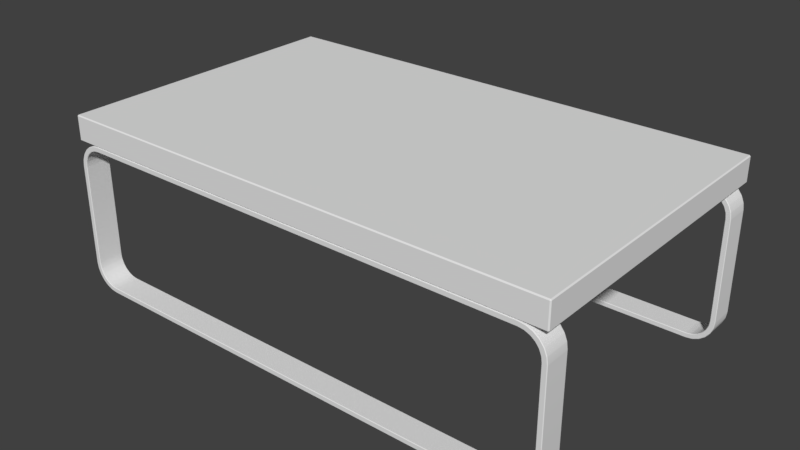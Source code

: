 # Source: coffee-table.blend  (saved by Blender 2.79.0; exported with 4.5.12 LTS)
import bpy
from mathutils import Matrix  # noqa: F401  (used for matrix-valued properties, if any)

bpy.ops.wm.read_factory_settings(use_empty=True)
scene = bpy.context.scene
scene.name = 'Scene'

# ---- collections
col_collection_1 = bpy.data.collections.new('Collection 1'); scene.collection.children.link(col_collection_1)

# ---- materials (node trees are filled in below, after node groups)
mat_material = bpy.data.materials.new('Material')
mat_material.alpha_threshold = 0.0
mat_material.use_transparent_shadow = False
mat_material.roughness = 0.5
mat_material.line_color = (0.0, 0.0, 0.0, 1.0)

# ---- node groups
ng_auto_smooth = bpy.data.node_groups.new('Auto Smooth', 'GeometryNodeTree')
_s = ng_auto_smooth.interface.new_socket(name='Geometry', in_out='OUTPUT', socket_type='NodeSocketGeometry')
_s = ng_auto_smooth.interface.new_socket(name='Geometry', in_out='INPUT', socket_type='NodeSocketGeometry')
_s = ng_auto_smooth.interface.new_socket(name='Angle', in_out='INPUT', socket_type='NodeSocketFloat')
_s.subtype = 'ANGLE'
_s.min_value = 0.0
_s.max_value = 3.142
ng_auto_smooth.is_modifier = True
_N = ng_auto_smooth.nodes; _L = ng_auto_smooth.links
n0 = _N.new('NodeGroupOutput'); n0.name = 'Group Output'; n0.location = (480, -100)
n1 = _N.new('NodeGroupInput'); n1.name = 'Group Input'; n1.location = (-420, -300)
n2 = _N.new('NodeGroupInput'); n2.name = 'Group Input.001'; n2.location = (-60, -100)
n3 = _N.new('GeometryNodeSetShadeSmooth'); n3.name = 'Set Shade Smooth'; n3.location = (120, -100)
n3.domain = 'EDGE'
n4 = _N.new('GeometryNodeSetShadeSmooth'); n4.name = 'Set Shade Smooth.001'; n4.location = (300, -100)
n5 = _N.new('GeometryNodeInputMeshEdgeAngle'); n5.name = 'Edge Angle'; n5.location = (-420, -220)
n6 = _N.new('GeometryNodeInputEdgeSmooth'); n6.name = 'Is Edge Smooth'; n6.location = (-60, -160)
n7 = _N.new('GeometryNodeInputShadeSmooth'); n7.name = 'Is Face Smooth'; n7.location = (-240, -340)
n8 = _N.new('FunctionNodeBooleanMath'); n8.name = 'Boolean Math'; n8.location = (-60, -220)
n9 = _N.new('FunctionNodeCompare'); n9.name = 'Compare'; n9.location = (-240, -180)
n9.operation = 'LESS_EQUAL'
_L.new(n5.outputs[0], n9.inputs[0])
_L.new(n4.outputs[0], n0.inputs[0])
_L.new(n1.outputs[1], n9.inputs[1])
_L.new(n9.outputs[0], n8.inputs[0])
_L.new(n7.outputs[0], n8.inputs[1])
_L.new(n2.outputs[0], n3.inputs[0])
_L.new(n6.outputs[0], n3.inputs[1])
_L.new(n3.outputs[0], n4.inputs[0])
_L.new(n8.outputs[0], n3.inputs[2])
n0.is_active_output = True

# ---- material node trees

# ---- world
world_world = bpy.data.worlds.new('World'); scene.world = world_world
world_world.color = (0.05088, 0.05088, 0.05088)
world_world.use_sun_shadow = False
world_world.sun_shadow_jitter_overblur = 0.0
world_world.cycles.sampling_method = 'MANUAL'

# ---- meshes
me_cube = bpy.data.meshes.new('Cube')
me_cube.from_pydata([(50.0, 29.8, 30.2), (49.8, 29.8, 30.0), (49.8, 30.0, 30.2), (50.0, -29.8, 30.2), (49.8, -30.0, 30.2), (49.8, -29.8, 30.0), (-49.8, -30.0, 30.2), (-50.0, -29.8, 30.2), (-49.8, -29.8, 30.0), (-49.8, 30.0, 30.2), (-49.8, 29.8, 30.0), (-50.0, 29.8, 30.2), (49.8, 30.0, 34.8), (49.8, 29.8, 35.0), (50.0, 29.8, 34.8), (49.8, -30.0, 34.8), (50.0, -29.8, 34.8), (49.8, -29.8, 35.0), (-50.0, -29.8, 34.8), (-49.8, -30.0, 34.8), (-49.8, -29.8, 35.0), (-50.0, 29.8, 34.8), (-49.8, 29.8, 35.0), (-49.8, 30.0, 34.8), (45.26, -30.0, 0.1131), (45.06, -30.0, 0.1), (45.07, -29.9, 0.0), (45.27, -29.9, 0.01305), (50.06, -30.0, 4.907), (50.16, -29.9, 4.901), (50.17, -29.9, 5.1), (50.07, -30.0, 5.107), (46.34, -30.0, 0.2546), (46.37, -29.9, 0.1573), (46.56, -29.9, 0.2086), (46.53, -30.0, 0.3064), (47.53, -30.0, 0.7186), (47.58, -29.9, 0.6316), (47.75, -29.9, 0.7308), (47.7, -30.0, 0.8186), (48.55, -30.0, 1.474), (48.63, -29.9, 1.404), (48.77, -29.9, 1.544), (48.7, -30.0, 1.616), (49.35, -30.0, 2.47), (49.44, -29.9, 2.421), (49.54, -29.9, 2.592), (49.45, -30.0, 2.644), (49.86, -30.0, 3.639), (49.96, -29.9, 3.614), (50.01, -29.9, 3.805), (49.92, -30.0, 3.832), (50.06, -30.0, 25.09), (50.07, -30.0, 24.89), (50.17, -29.9, 24.9), (50.16, -29.9, 25.1), (45.26, -30.0, 29.89), (45.27, -29.9, 29.99), (45.07, -29.9, 30.0), (45.06, -30.0, 29.9), (49.92, -30.0, 26.17), (50.01, -29.9, 26.19), (49.96, -29.9, 26.39), (49.86, -30.0, 26.36), (49.45, -30.0, 27.36), (49.54, -29.9, 27.41), (49.44, -29.9, 27.58), (49.35, -30.0, 27.53), (48.7, -30.0, 28.38), (48.77, -29.9, 28.46), (48.63, -29.9, 28.6), (48.55, -30.0, 28.53), (47.7, -30.0, 29.18), (47.75, -29.9, 29.27), (47.58, -29.9, 29.37), (47.53, -30.0, 29.28), (46.53, -30.0, 29.69), (46.56, -29.9, 29.79), (46.37, -29.9, 29.84), (46.34, -30.0, 29.75), (45.26, -25.0, 0.1131), (45.27, -25.1, 0.01305), (45.07, -25.1, 0.0), (45.06, -25.0, 0.1), (50.06, -25.0, 4.907), (50.07, -25.0, 5.107), (50.17, -25.1, 5.1), (50.16, -25.1, 4.901), (46.53, -25.0, 0.3064), (46.56, -25.1, 0.2086), (46.37, -25.1, 0.1573), (46.34, -25.0, 0.2546), (47.53, -25.0, 0.7186), (47.7, -25.0, 0.8186), (47.75, -25.1, 0.7307), (47.58, -25.1, 0.6316), (48.55, -25.0, 1.474), (48.7, -25.0, 1.616), (48.77, -25.1, 1.544), (48.63, -25.1, 1.404), (49.35, -25.0, 2.47), (49.45, -25.0, 2.644), (49.54, -25.1, 2.592), (49.44, -25.1, 2.421), (49.86, -25.0, 3.639), (49.92, -25.0, 3.832), (50.01, -25.1, 3.805), (49.96, -25.1, 3.614), (50.06, -25.0, 25.09), (50.16, -25.1, 25.1), (50.17, -25.1, 24.9), (50.07, -25.0, 24.89), (45.26, -25.0, 29.89), (45.06, -25.0, 29.9), (45.07, -25.1, 30.0), (45.27, -25.1, 29.99), (49.92, -25.0, 26.17), (49.86, -25.0, 26.36), (49.96, -25.1, 26.39), (50.01, -25.1, 26.19), (49.45, -25.0, 27.36), (49.35, -25.0, 27.53), (49.44, -25.1, 27.58), (49.54, -25.1, 27.41), (48.7, -25.0, 28.38), (48.55, -25.0, 28.53), (48.63, -25.1, 28.6), (48.77, -25.1, 28.46), (47.7, -25.0, 29.18), (47.53, -25.0, 29.28), (47.58, -25.1, 29.37), (47.75, -25.1, 29.27), (46.53, -25.0, 29.69), (46.34, -25.0, 29.75), (46.37, -25.1, 29.84), (46.56, -25.1, 29.79), (45.21, -30.0, 0.9131), (45.2, -29.9, 1.013), (45.0, -29.9, 1.0), (45.01, -30.0, 0.9), (46.13, -30.0, 1.034), (46.32, -30.0, 1.086), (46.3, -29.9, 1.183), (46.1, -29.9, 1.132), (46.3, -25.1, 1.183), (46.32, -25.0, 1.086), (46.13, -25.0, 1.034), (46.1, -25.1, 1.132), (45.21, -25.0, 0.9131), (45.01, -25.0, 0.9), (45.0, -25.1, 1.0), (45.2, -25.1, 1.013), (48.65, -30.0, 27.13), (48.57, -29.9, 27.08), (48.67, -29.9, 26.9), (48.75, -30.0, 26.95), (48.13, -30.0, 27.81), (47.98, -30.0, 27.96), (47.91, -29.9, 27.88), (48.05, -29.9, 27.74), (47.91, -25.1, 27.88), (47.98, -25.0, 27.96), (48.13, -25.0, 27.81), (48.05, -25.1, 27.74), (48.65, -25.0, 27.13), (48.75, -25.0, 26.95), (48.67, -25.1, 26.9), (48.57, -25.1, 27.08), (47.12, -30.0, 1.417), (47.3, -30.0, 1.517), (47.25, -29.9, 1.604), (47.07, -29.9, 1.505), (47.25, -25.1, 1.604), (47.3, -25.0, 1.517), (47.12, -25.0, 1.417), (47.07, -25.1, 1.505), (47.3, -30.0, 28.48), (47.12, -30.0, 28.58), (47.07, -29.9, 28.49), (47.25, -29.9, 28.4), (47.07, -25.1, 28.49), (47.12, -25.0, 28.58), (47.3, -25.0, 28.48), (47.25, -25.1, 28.4), (47.98, -30.0, 2.045), (48.13, -30.0, 2.186), (48.05, -29.9, 2.257), (47.91, -29.9, 2.117), (48.05, -25.1, 2.257), (48.13, -25.0, 2.186), (47.98, -25.0, 2.045), (47.91, -25.1, 2.117), (46.32, -30.0, 28.91), (46.13, -30.0, 28.97), (46.1, -29.9, 28.87), (46.3, -29.9, 28.82), (46.1, -25.1, 28.87), (46.13, -25.0, 28.97), (46.32, -25.0, 28.91), (46.3, -25.1, 28.82), (48.65, -30.0, 2.874), (48.75, -30.0, 3.047), (48.67, -29.9, 3.097), (48.57, -29.9, 2.925), (48.67, -25.1, 3.097), (48.75, -25.0, 3.047), (48.65, -25.0, 2.874), (48.57, -25.1, 2.925), (45.21, -30.0, 29.09), (45.01, -30.0, 29.1), (45.0, -29.9, 29.0), (45.2, -29.9, 28.99), (45.0, -25.1, 29.0), (45.01, -25.0, 29.1), (45.21, -25.0, 29.09), (45.2, -25.1, 28.99), (49.08, -30.0, 3.848), (49.14, -30.0, 4.041), (49.04, -29.9, 4.066), (48.99, -29.9, 3.875), (49.04, -25.1, 4.066), (49.14, -25.0, 4.041), (49.08, -25.0, 3.848), (48.99, -25.1, 3.875), (49.26, -30.0, 4.96), (49.27, -30.0, 5.159), (49.17, -29.9, 5.166), (49.16, -29.9, 4.966), (49.17, -25.1, 5.166), (49.27, -25.0, 5.159), (49.26, -25.0, 4.96), (49.16, -25.1, 4.966), (49.27, -30.0, 24.84), (49.26, -30.0, 25.04), (49.16, -29.9, 25.03), (49.17, -29.9, 24.83), (49.16, -25.1, 25.03), (49.26, -25.0, 25.04), (49.27, -25.0, 24.84), (49.17, -25.1, 24.83), (49.14, -30.0, 25.96), (49.08, -30.0, 26.15), (48.99, -29.9, 26.13), (49.04, -29.9, 25.93), (48.99, -25.1, 26.13), (49.08, -25.0, 26.15), (49.14, -25.0, 25.96), (49.04, -25.1, 25.93), (-45.26, -30.0, 0.1131), (-45.27, -29.9, 0.01305), (-45.07, -29.9, 0.0), (-45.06, -30.0, 0.1), (-50.06, -30.0, 4.907), (-50.07, -30.0, 5.107), (-50.17, -29.9, 5.1), (-50.16, -29.9, 4.901), (-46.34, -30.0, 0.2546), (-46.53, -30.0, 0.3064), (-46.56, -29.9, 0.2086), (-46.37, -29.9, 0.1573), (-47.53, -30.0, 0.7186), (-47.7, -30.0, 0.8186), (-47.75, -29.9, 0.7307), (-47.58, -29.9, 0.6316), (-48.55, -30.0, 1.474), (-48.7, -30.0, 1.616), (-48.77, -29.9, 1.544), (-48.63, -29.9, 1.404), (-49.35, -30.0, 2.47), (-49.45, -30.0, 2.644), (-49.54, -29.9, 2.592), (-49.44, -29.9, 2.421), (-49.86, -30.0, 3.639), (-49.92, -30.0, 3.832), (-50.01, -29.9, 3.805), (-49.96, -29.9, 3.614), (-50.06, -30.0, 25.09), (-50.16, -29.9, 25.1), (-50.17, -29.9, 24.9), (-50.07, -30.0, 24.89), (-45.26, -30.0, 29.89), (-45.06, -30.0, 29.9), (-45.07, -29.9, 30.0), (-45.27, -29.9, 29.99), (-49.92, -30.0, 26.17), (-49.86, -30.0, 26.36), (-49.96, -29.9, 26.39), (-50.01, -29.9, 26.19), (-49.45, -30.0, 27.36), (-49.35, -30.0, 27.53), (-49.44, -29.9, 27.58), (-49.54, -29.9, 27.41), (-48.7, -30.0, 28.38), (-48.55, -30.0, 28.53), (-48.63, -29.9, 28.6), (-48.77, -29.9, 28.46), (-47.7, -30.0, 29.18), (-47.53, -30.0, 29.28), (-47.58, -29.9, 29.37), (-47.75, -29.9, 29.27), (-46.53, -30.0, 29.69), (-46.34, -30.0, 29.75), (-46.37, -29.9, 29.84), (-46.56, -29.9, 29.79), (-45.26, -25.0, 0.1131), (-45.06, -25.0, 0.1), (-45.07, -25.1, 0.0), (-45.27, -25.1, 0.01305), (-50.06, -25.0, 4.907), (-50.16, -25.1, 4.901), (-50.17, -25.1, 5.1), (-50.07, -25.0, 5.107), (-46.53, -25.0, 0.3064), (-46.34, -25.0, 0.2546), (-46.37, -25.1, 0.1573), (-46.56, -25.1, 0.2086), (-47.53, -25.0, 0.7186), (-47.58, -25.1, 0.6316), (-47.75, -25.1, 0.7308), (-47.7, -25.0, 0.8186), (-48.55, -25.0, 1.474), (-48.63, -25.1, 1.404), (-48.77, -25.1, 1.544), (-48.7, -25.0, 1.616), (-49.35, -25.0, 2.47), (-49.44, -25.1, 2.421), (-49.54, -25.1, 2.592), (-49.45, -25.0, 2.644), (-49.86, -25.0, 3.639), (-49.96, -25.1, 3.614), (-50.01, -25.1, 3.805), (-49.92, -25.0, 3.832), (-50.06, -25.0, 25.09), (-50.07, -25.0, 24.89), (-50.17, -25.1, 24.9), (-50.16, -25.1, 25.1), (-45.26, -25.0, 29.89), (-45.27, -25.1, 29.99), (-45.07, -25.1, 30.0), (-45.06, -25.0, 29.9), (-49.92, -25.0, 26.17), (-50.01, -25.1, 26.19), (-49.96, -25.1, 26.39), (-49.86, -25.0, 26.36), (-49.45, -25.0, 27.36), (-49.54, -25.1, 27.41), (-49.44, -25.1, 27.58), (-49.35, -25.0, 27.53), (-48.7, -25.0, 28.38), (-48.77, -25.1, 28.46), (-48.63, -25.1, 28.6), (-48.55, -25.0, 28.53), (-47.7, -25.0, 29.18), (-47.75, -25.1, 29.27), (-47.58, -25.1, 29.37), (-47.53, -25.0, 29.28), (-46.53, -25.0, 29.69), (-46.56, -25.1, 29.79), (-46.37, -25.1, 29.84), (-46.34, -25.0, 29.75), (-45.21, -30.0, 0.9131), (-45.01, -30.0, 0.9), (-45.0, -29.9, 1.0), (-45.2, -29.9, 1.013), (-46.13, -30.0, 1.034), (-46.1, -29.9, 1.132), (-46.3, -29.9, 1.183), (-46.32, -30.0, 1.086), (-46.3, -25.1, 1.183), (-46.1, -25.1, 1.132), (-46.13, -25.0, 1.034), (-46.32, -25.0, 1.086), (-45.21, -25.0, 0.9131), (-45.2, -25.1, 1.013), (-45.0, -25.1, 1.0), (-45.01, -25.0, 0.9), (-48.65, -30.0, 27.13), (-48.75, -30.0, 26.95), (-48.67, -29.9, 26.9), (-48.57, -29.9, 27.08), (-48.13, -30.0, 27.81), (-48.05, -29.9, 27.74), (-47.91, -29.9, 27.88), (-47.98, -30.0, 27.96), (-47.91, -25.1, 27.88), (-48.05, -25.1, 27.74), (-48.13, -25.0, 27.81), (-47.98, -25.0, 27.96), (-48.65, -25.0, 27.13), (-48.57, -25.1, 27.08), (-48.67, -25.1, 26.9), (-48.75, -25.0, 26.95), (-47.12, -30.0, 1.417), (-47.07, -29.9, 1.505), (-47.25, -29.9, 1.604), (-47.3, -30.0, 1.517), (-47.25, -25.1, 1.604), (-47.07, -25.1, 1.505), (-47.12, -25.0, 1.417), (-47.3, -25.0, 1.517), (-47.3, -30.0, 28.48), (-47.25, -29.9, 28.4), (-47.07, -29.9, 28.49), (-47.12, -30.0, 28.58), (-47.07, -25.1, 28.49), (-47.25, -25.1, 28.4), (-47.3, -25.0, 28.48), (-47.12, -25.0, 28.58), (-47.98, -30.0, 2.045), (-47.91, -29.9, 2.117), (-48.05, -29.9, 2.257), (-48.13, -30.0, 2.186), (-48.05, -25.1, 2.257), (-47.91, -25.1, 2.117), (-47.98, -25.0, 2.045), (-48.13, -25.0, 2.186), (-46.32, -30.0, 28.91), (-46.3, -29.9, 28.82), (-46.1, -29.9, 28.87), (-46.13, -30.0, 28.97), (-46.1, -25.1, 28.87), (-46.3, -25.1, 28.82), (-46.32, -25.0, 28.91), (-46.13, -25.0, 28.97), (-48.65, -30.0, 2.874), (-48.57, -29.9, 2.925), (-48.67, -29.9, 3.097), (-48.75, -30.0, 3.047), (-48.67, -25.1, 3.097), (-48.57, -25.1, 2.925), (-48.65, -25.0, 2.874), (-48.75, -25.0, 3.047), (-45.21, -30.0, 29.09), (-45.2, -29.9, 28.99), (-45.0, -29.9, 29.0), (-45.01, -30.0, 29.1), (-45.0, -25.1, 29.0), (-45.2, -25.1, 28.99), (-45.21, -25.0, 29.09), (-45.01, -25.0, 29.1), (-49.08, -30.0, 3.848), (-48.99, -29.9, 3.875), (-49.04, -29.9, 4.066), (-49.14, -30.0, 4.041), (-49.04, -25.1, 4.066), (-48.99, -25.1, 3.875), (-49.08, -25.0, 3.848), (-49.14, -25.0, 4.041), (-49.26, -30.0, 4.96), (-49.16, -29.9, 4.966), (-49.17, -29.9, 5.166), (-49.27, -30.0, 5.159), (-49.17, -25.1, 5.166), (-49.16, -25.1, 4.966), (-49.26, -25.0, 4.96), (-49.27, -25.0, 5.159), (-49.27, -30.0, 24.84), (-49.17, -29.9, 24.83), (-49.16, -29.9, 25.03), (-49.26, -30.0, 25.04), (-49.16, -25.1, 25.03), (-49.17, -25.1, 24.83), (-49.27, -25.0, 24.84), (-49.26, -25.0, 25.04), (-49.14, -30.0, 25.96), (-49.04, -29.9, 25.93), (-48.99, -29.9, 26.13), (-49.08, -30.0, 26.15), (-48.99, -25.1, 26.13), (-49.04, -25.1, 25.93), (-49.14, -25.0, 25.96), (-49.08, -25.0, 26.15), (0.09999, -30.0, 0.1), (-0.1, -30.0, 0.1), (-0.1, -29.9, 0.0), (0.09999, -29.9, 0.0), (0.09999, -30.0, 29.9), (0.09999, -29.9, 30.0), (-0.1, -29.9, 30.0), (-0.1, -30.0, 29.9), (0.09999, -25.1, 0.0), (-0.1, -25.1, 0.0), (-0.1, -25.0, 0.1), (0.09999, -25.0, 0.1), (0.09999, -25.1, 30.0), (0.09999, -25.0, 29.9), (-0.1, -25.0, 29.9), (-0.1, -25.1, 30.0), (0.09999, -25.0, 0.9), (-0.1, -25.0, 0.9), (-0.1, -25.1, 1.0), (0.09999, -25.1, 1.0), (0.09999, -30.0, 0.9), (0.09999, -29.9, 1.0), (-0.1, -29.9, 1.0), (-0.1, -30.0, 0.9), (0.09999, -30.0, 29.1), (-0.1, -30.0, 29.1), (-0.1, -29.9, 29.0), (0.09999, -29.9, 29.0), (0.09999, -25.0, 29.1), (0.09999, -25.1, 29.0), (-0.1, -25.1, 29.0), (-0.1, -25.0, 29.1), (45.26, 30.0, 0.1131), (45.27, 29.9, 0.01306), (45.07, 29.9, 1.144e-05), (45.06, 30.0, 0.1), (50.06, 30.0, 4.907), (50.07, 30.0, 5.107), (50.17, 29.9, 5.1), (50.16, 29.9, 4.901), (46.34, 30.0, 0.2546), (46.53, 30.0, 0.3064), (46.56, 29.9, 0.2086), (46.37, 29.9, 0.1573), (47.53, 30.0, 0.7186), (47.7, 30.0, 0.8186), (47.75, 29.9, 0.7308), (47.58, 29.9, 0.6316), (48.55, 30.0, 1.474), (48.7, 30.0, 1.616), (48.77, 29.9, 1.544), (48.63, 29.9, 1.404), (49.35, 30.0, 2.47), (49.45, 30.0, 2.644), (49.54, 29.9, 2.592), (49.44, 29.9, 2.421), (49.86, 30.0, 3.639), (49.92, 30.0, 3.832), (50.01, 29.9, 3.805), (49.96, 29.9, 3.614), (50.06, 30.0, 25.09), (50.16, 29.9, 25.1), (50.17, 29.9, 24.9), (50.07, 30.0, 24.89), (45.26, 30.0, 29.89), (45.06, 30.0, 29.9), (45.07, 29.9, 30.0), (45.27, 29.9, 29.99), (49.92, 30.0, 26.17), (49.86, 30.0, 26.36), (49.96, 29.9, 26.39), (50.01, 29.9, 26.19), (49.45, 30.0, 27.36), (49.35, 30.0, 27.53), (49.44, 29.9, 27.58), (49.54, 29.9, 27.41), (48.7, 30.0, 28.38), (48.55, 30.0, 28.53), (48.63, 29.9, 28.6), (48.77, 29.9, 28.46), (47.7, 30.0, 29.18), (47.53, 30.0, 29.28), (47.58, 29.9, 29.37), (47.75, 29.9, 29.27), (46.53, 30.0, 29.69), (46.34, 30.0, 29.75), (46.37, 29.9, 29.84), (46.56, 29.9, 29.79), (45.26, 25.0, 0.1131), (45.06, 25.0, 0.1), (45.07, 25.1, 7.629e-06), (45.27, 25.1, 0.01306), (50.06, 25.0, 4.907), (50.16, 25.1, 4.901), (50.17, 25.1, 5.1), (50.07, 25.0, 5.107), (46.53, 25.0, 0.3064), (46.34, 25.0, 0.2546), (46.37, 25.1, 0.1573), (46.56, 25.1, 0.2086), (47.53, 25.0, 0.7186), (47.58, 25.1, 0.6316), (47.75, 25.1, 0.7308), (47.7, 25.0, 0.8186), (48.55, 25.0, 1.474), (48.63, 25.1, 1.404), (48.77, 25.1, 1.544), (48.7, 25.0, 1.616), (49.35, 25.0, 2.47), (49.44, 25.1, 2.421), (49.54, 25.1, 2.592), (49.45, 25.0, 2.644), (49.86, 25.0, 3.639), (49.96, 25.1, 3.614), (50.01, 25.1, 3.805), (49.92, 25.0, 3.832), (50.06, 25.0, 25.09), (50.07, 25.0, 24.89), (50.17, 25.1, 24.9), (50.16, 25.1, 25.1), (45.26, 25.0, 29.89), (45.27, 25.1, 29.99), (45.07, 25.1, 30.0), (45.06, 25.0, 29.9), (49.92, 25.0, 26.17), (50.01, 25.1, 26.19), (49.96, 25.1, 26.39), (49.86, 25.0, 26.36), (49.45, 25.0, 27.36), (49.54, 25.1, 27.41), (49.44, 25.1, 27.58), (49.35, 25.0, 27.53), (48.7, 25.0, 28.38), (48.77, 25.1, 28.46), (48.63, 25.1, 28.6), (48.55, 25.0, 28.53), (47.7, 25.0, 29.18), (47.75, 25.1, 29.27), (47.58, 25.1, 29.37), (47.53, 25.0, 29.28), (46.53, 25.0, 29.69), (46.56, 25.1, 29.79), (46.37, 25.1, 29.84), (46.34, 25.0, 29.75), (45.21, 30.0, 0.9131), (45.01, 30.0, 0.9), (45.0, 29.9, 1.0), (45.2, 29.9, 1.013), (46.13, 30.0, 1.034), (46.1, 29.9, 1.132), (46.3, 29.9, 1.183), (46.32, 30.0, 1.086), (46.3, 25.1, 1.183), (46.1, 25.1, 1.132), (46.13, 25.0, 1.034), (46.32, 25.0, 1.086), (45.21, 25.0, 0.9131), (45.2, 25.1, 1.013), (45.0, 25.1, 1.0), (45.01, 25.0, 0.9), (48.65, 30.0, 27.13), (48.75, 30.0, 26.95), (48.67, 29.9, 26.9), (48.57, 29.9, 27.08), (48.13, 30.0, 27.81), (48.05, 29.9, 27.74), (47.91, 29.9, 27.88), (47.98, 30.0, 27.96), (47.91, 25.1, 27.88), (48.05, 25.1, 27.74), (48.13, 25.0, 27.81), (47.98, 25.0, 27.96), (48.65, 25.0, 27.13), (48.57, 25.1, 27.08), (48.67, 25.1, 26.9), (48.75, 25.0, 26.95), (47.12, 30.0, 1.417), (47.07, 29.9, 1.505), (47.25, 29.9, 1.604), (47.3, 30.0, 1.517), (47.25, 25.1, 1.604), (47.07, 25.1, 1.505), (47.12, 25.0, 1.417), (47.3, 25.0, 1.517), (47.3, 30.0, 28.48), (47.25, 29.9, 28.4), (47.07, 29.9, 28.49), (47.12, 30.0, 28.58), (47.07, 25.1, 28.49), (47.25, 25.1, 28.4), (47.3, 25.0, 28.48), (47.12, 25.0, 28.58), (47.98, 30.0, 2.045), (47.91, 29.9, 2.117), (48.05, 29.9, 2.257), (48.13, 30.0, 2.186), (48.05, 25.1, 2.257), (47.91, 25.1, 2.117), (47.98, 25.0, 2.045), (48.13, 25.0, 2.186), (46.32, 30.0, 28.91), (46.3, 29.9, 28.82), (46.1, 29.9, 28.87), (46.13, 30.0, 28.97), (46.1, 25.1, 28.87), (46.3, 25.1, 28.82), (46.32, 25.0, 28.91), (46.13, 25.0, 28.97), (48.65, 30.0, 2.874), (48.57, 29.9, 2.925), (48.67, 29.9, 3.097), (48.75, 30.0, 3.047), (48.67, 25.1, 3.097), (48.57, 25.1, 2.925), (48.65, 25.0, 2.874), (48.75, 25.0, 3.047), (45.21, 30.0, 29.09), (45.2, 29.9, 28.99), (45.0, 29.9, 29.0), (45.01, 30.0, 29.1), (45.0, 25.1, 29.0), (45.2, 25.1, 28.99), (45.21, 25.0, 29.09), (45.01, 25.0, 29.1), (49.08, 30.0, 3.848), (48.99, 29.9, 3.875), (49.04, 29.9, 4.066), (49.14, 30.0, 4.041), (49.04, 25.1, 4.066), (48.99, 25.1, 3.875), (49.08, 25.0, 3.848), (49.14, 25.0, 4.041), (49.26, 30.0, 4.96), (49.16, 29.9, 4.966), (49.17, 29.9, 5.166), (49.27, 30.0, 5.159), (49.17, 25.1, 5.166), (49.16, 25.1, 4.966), (49.26, 25.0, 4.96), (49.27, 25.0, 5.159), (49.27, 30.0, 24.84), (49.17, 29.9, 24.83), (49.16, 29.9, 25.03), (49.26, 30.0, 25.04), (49.16, 25.1, 25.03), (49.17, 25.1, 24.83), (49.27, 25.0, 24.84), (49.26, 25.0, 25.04), (49.14, 30.0, 25.96), (49.04, 29.9, 25.93), (48.99, 29.9, 26.13), (49.08, 30.0, 26.15), (48.99, 25.1, 26.13), (49.04, 25.1, 25.93), (49.14, 25.0, 25.96), (49.08, 25.0, 26.15), (-45.26, 30.0, 0.1131), (-45.06, 30.0, 0.1), (-45.07, 29.9, 1.144e-05), (-45.27, 29.9, 0.01306), (-50.06, 30.0, 4.907), (-50.16, 29.9, 4.901), (-50.17, 29.9, 5.1), (-50.07, 30.0, 5.107), (-46.34, 30.0, 0.2546), (-46.37, 29.9, 0.1573), (-46.56, 29.9, 0.2086), (-46.53, 30.0, 0.3064), (-47.53, 30.0, 0.7186), (-47.58, 29.9, 0.6316), (-47.75, 29.9, 0.7308), (-47.7, 30.0, 0.8186), (-48.55, 30.0, 1.474), (-48.63, 29.9, 1.404), (-48.77, 29.9, 1.544), (-48.7, 30.0, 1.616), (-49.35, 30.0, 2.47), (-49.44, 29.9, 2.421), (-49.54, 29.9, 2.592), (-49.45, 30.0, 2.644), (-49.86, 30.0, 3.639), (-49.96, 29.9, 3.614), (-50.01, 29.9, 3.805), (-49.92, 30.0, 3.832), (-50.06, 30.0, 25.09), (-50.07, 30.0, 24.89), (-50.17, 29.9, 24.9), (-50.16, 29.9, 25.1), (-45.26, 30.0, 29.89), (-45.27, 29.9, 29.99), (-45.07, 29.9, 30.0), (-45.06, 30.0, 29.9), (-49.92, 30.0, 26.17), (-50.01, 29.9, 26.19), (-49.96, 29.9, 26.39), (-49.86, 30.0, 26.36), (-49.45, 30.0, 27.36), (-49.54, 29.9, 27.41), (-49.44, 29.9, 27.58), (-49.35, 30.0, 27.53), (-48.7, 30.0, 28.38), (-48.77, 29.9, 28.46), (-48.63, 29.9, 28.6), (-48.55, 30.0, 28.53), (-47.7, 30.0, 29.18), (-47.75, 29.9, 29.27), (-47.58, 29.9, 29.37), (-47.53, 30.0, 29.28), (-46.53, 30.0, 29.69), (-46.56, 29.9, 29.79), (-46.37, 29.9, 29.84), (-46.34, 30.0, 29.75), (-45.26, 25.0, 0.1131), (-45.27, 25.1, 0.01306), (-45.07, 25.1, 7.629e-06), (-45.06, 25.0, 0.1), (-50.06, 25.0, 4.907), (-50.07, 25.0, 5.107), (-50.17, 25.1, 5.1), (-50.16, 25.1, 4.901), (-46.53, 25.0, 0.3064), (-46.56, 25.1, 0.2086), (-46.37, 25.1, 0.1573), (-46.34, 25.0, 0.2546), (-47.53, 25.0, 0.7186), (-47.7, 25.0, 0.8186), (-47.75, 25.1, 0.7308), (-47.58, 25.1, 0.6316), (-48.55, 25.0, 1.474), (-48.7, 25.0, 1.616), (-48.77, 25.1, 1.544), (-48.63, 25.1, 1.404), (-49.35, 25.0, 2.47), (-49.45, 25.0, 2.644), (-49.54, 25.1, 2.592), (-49.44, 25.1, 2.421), (-49.86, 25.0, 3.639), (-49.92, 25.0, 3.832), (-50.01, 25.1, 3.805), (-49.96, 25.1, 3.614), (-50.06, 25.0, 25.09), (-50.16, 25.1, 25.1), (-50.17, 25.1, 24.9), (-50.07, 25.0, 24.89), (-45.26, 25.0, 29.89), (-45.06, 25.0, 29.9), (-45.07, 25.1, 30.0), (-45.27, 25.1, 29.99), (-49.92, 25.0, 26.17), (-49.86, 25.0, 26.36), (-49.96, 25.1, 26.39), (-50.01, 25.1, 26.19), (-49.45, 25.0, 27.36), (-49.35, 25.0, 27.53), (-49.44, 25.1, 27.58), (-49.54, 25.1, 27.41), (-48.7, 25.0, 28.38), (-48.55, 25.0, 28.53), (-48.63, 25.1, 28.6), (-48.77, 25.1, 28.46), (-47.7, 25.0, 29.18), (-47.53, 25.0, 29.28), (-47.58, 25.1, 29.37), (-47.75, 25.1, 29.27), (-46.53, 25.0, 29.69), (-46.34, 25.0, 29.75), (-46.37, 25.1, 29.84), (-46.56, 25.1, 29.79), (-45.21, 30.0, 0.9131), (-45.2, 29.9, 1.013), (-45.0, 29.9, 1.0), (-45.01, 30.0, 0.9), (-46.13, 30.0, 1.034), (-46.32, 30.0, 1.086), (-46.3, 29.9, 1.183), (-46.1, 29.9, 1.132), (-46.3, 25.1, 1.183), (-46.32, 25.0, 1.086), (-46.13, 25.0, 1.034), (-46.1, 25.1, 1.132), (-45.21, 25.0, 0.9131), (-45.01, 25.0, 0.9), (-45.0, 25.1, 1.0), (-45.2, 25.1, 1.013), (-48.65, 30.0, 27.13), (-48.57, 29.9, 27.08), (-48.67, 29.9, 26.9), (-48.75, 30.0, 26.95), (-48.13, 30.0, 27.81), (-47.98, 30.0, 27.96), (-47.91, 29.9, 27.88), (-48.05, 29.9, 27.74), (-47.91, 25.1, 27.88), (-47.98, 25.0, 27.96), (-48.13, 25.0, 27.81), (-48.05, 25.1, 27.74), (-48.65, 25.0, 27.13), (-48.75, 25.0, 26.95), (-48.67, 25.1, 26.9), (-48.57, 25.1, 27.08), (-47.12, 30.0, 1.417), (-47.3, 30.0, 1.517), (-47.25, 29.9, 1.604), (-47.07, 29.9, 1.505), (-47.25, 25.1, 1.604), (-47.3, 25.0, 1.517), (-47.12, 25.0, 1.417), (-47.07, 25.1, 1.505), (-47.3, 30.0, 28.48), (-47.12, 30.0, 28.58), (-47.07, 29.9, 28.49), (-47.25, 29.9, 28.4), (-47.07, 25.1, 28.49), (-47.12, 25.0, 28.58), (-47.3, 25.0, 28.48), (-47.25, 25.1, 28.4), (-47.98, 30.0, 2.045), (-48.13, 30.0, 2.186), (-48.05, 29.9, 2.257), (-47.91, 29.9, 2.117), (-48.05, 25.1, 2.257), (-48.13, 25.0, 2.186), (-47.98, 25.0, 2.045), (-47.91, 25.1, 2.117), (-46.32, 30.0, 28.91), (-46.13, 30.0, 28.97), (-46.1, 29.9, 28.87), (-46.3, 29.9, 28.82), (-46.1, 25.1, 28.87), (-46.13, 25.0, 28.97), (-46.32, 25.0, 28.91), (-46.3, 25.1, 28.82), (-48.65, 30.0, 2.874), (-48.75, 30.0, 3.047), (-48.67, 29.9, 3.097), (-48.57, 29.9, 2.925), (-48.67, 25.1, 3.097), (-48.75, 25.0, 3.047), (-48.65, 25.0, 2.874), (-48.57, 25.1, 2.925), (-45.21, 30.0, 29.09), (-45.01, 30.0, 29.1), (-45.0, 29.9, 29.0), (-45.2, 29.9, 28.99), (-45.0, 25.1, 29.0), (-45.01, 25.0, 29.1), (-45.21, 25.0, 29.09), (-45.2, 25.1, 28.99), (-49.08, 30.0, 3.848), (-49.14, 30.0, 4.041), (-49.04, 29.9, 4.066), (-48.99, 29.9, 3.875), (-49.04, 25.1, 4.066), (-49.14, 25.0, 4.041), (-49.08, 25.0, 3.848), (-48.99, 25.1, 3.875), (-49.26, 30.0, 4.96), (-49.27, 30.0, 5.159), (-49.17, 29.9, 5.166), (-49.16, 29.9, 4.966), (-49.17, 25.1, 5.166), (-49.27, 25.0, 5.159), (-49.26, 25.0, 4.96), (-49.16, 25.1, 4.966), (-49.27, 30.0, 24.84), (-49.26, 30.0, 25.04), (-49.16, 29.9, 25.03), (-49.17, 29.9, 24.83), (-49.16, 25.1, 25.03), (-49.26, 25.0, 25.04), (-49.27, 25.0, 24.84), (-49.17, 25.1, 24.83), (-49.14, 30.0, 25.96), (-49.08, 30.0, 26.15), (-48.99, 29.9, 26.13), (-49.04, 29.9, 25.93), (-48.99, 25.1, 26.13), (-49.08, 25.0, 26.15), (-49.14, 25.0, 25.96), (-49.04, 25.1, 25.93), (0.09999, 30.0, 0.1), (0.09999, 29.9, 1.144e-05), (-0.1, 29.9, 1.144e-05), (-0.1, 30.0, 0.1), (0.09999, 30.0, 29.9), (-0.1, 30.0, 29.9), (-0.1, 29.9, 30.0), (0.09999, 29.9, 30.0), (0.09999, 25.1, 7.629e-06), (0.09999, 25.0, 0.1), (-0.1, 25.0, 0.1), (-0.1, 25.1, 7.629e-06), (0.09999, 25.1, 30.0), (-0.1, 25.1, 30.0), (-0.1, 25.0, 29.9), (0.09999, 25.0, 29.9), (0.09999, 25.0, 0.9), (0.09999, 25.1, 1.0), (-0.1, 25.1, 1.0), (-0.1, 25.0, 0.9), (0.09999, 30.0, 0.9), (-0.1, 30.0, 0.9), (-0.1, 29.9, 1.0), (0.09999, 29.9, 1.0), (0.09999, 30.0, 29.1), (0.09999, 29.9, 29.0), (-0.1, 29.9, 29.0), (-0.1, 30.0, 29.1), (0.09999, 25.0, 29.1), (-0.1, 25.0, 29.1), (-0.1, 25.1, 29.0), (0.09999, 25.1, 29.0)], [], [(12, 2, 9, 23), (1, 5, 8, 10), (7, 18, 21, 11), (13, 22, 20, 17), (4, 15, 19, 6), (0, 1, 2), (3, 4, 5), (6, 7, 8), (9, 10, 11), (12, 13, 14), (15, 16, 17), (18, 19, 20), (21, 22, 23), (0, 3, 5, 1), (1, 10, 9, 2), (2, 12, 14, 0), (4, 6, 8, 5), (3, 16, 15, 4), (7, 11, 10, 8), (6, 19, 18, 7), (11, 21, 23, 9), (13, 17, 16, 14), (12, 23, 22, 13), (17, 20, 19, 15), (20, 22, 21, 18), (0, 14, 16, 3), (472, 25, 139, 492), (71, 72, 176, 157), (39, 40, 184, 169), (75, 76, 192, 177), (43, 44, 200, 185), (91, 80, 148, 146), (47, 48, 216, 201), (58, 114, 484, 477), (52, 60, 240, 233), (31, 53, 232, 225), (35, 36, 168, 141), (79, 56, 208, 193), (67, 68, 156, 152), (138, 150, 491, 493), (242, 154, 166, 244), (153, 159, 163, 167), (170, 187, 191, 172), (178, 195, 199, 180), (186, 203, 207, 188), (194, 211, 215, 196), (202, 219, 223, 204), (210, 499, 501, 212), (226, 235, 239, 228), (234, 243, 247, 236), (248, 360, 364, 256), (158, 179, 183, 160), (92, 88, 145, 174), (30, 86, 110, 54), (27, 81, 90, 33), (120, 117, 245, 165), (34, 89, 95, 37), (100, 97, 189, 206), (38, 94, 99, 41), (104, 101, 205, 222), (42, 98, 103, 45), (116, 108, 237, 246), (46, 102, 107, 49), (111, 85, 229, 238), (50, 106, 87, 29), (112, 133, 197, 214), (55, 109, 119, 61), (124, 121, 164, 162), (62, 118, 123, 65), (128, 125, 161, 182), (66, 122, 127, 69), (132, 129, 181, 198), (70, 126, 131, 73), (137, 143, 147, 151), (74, 130, 135, 77), (96, 93, 173, 190), (485, 113, 213, 500), (59, 476, 496, 209), (83, 483, 488, 149), (26, 475, 480, 82), (218, 227, 231, 220), (142, 171, 175, 144), (84, 105, 221, 230), (63, 64, 155, 241), (78, 134, 115, 57), (51, 28, 224, 217), (250, 306, 481, 474), (293, 383, 400, 296), (261, 395, 408, 264), (297, 403, 416, 300), (265, 411, 424, 268), (313, 370, 372, 304), (269, 427, 440, 272), (281, 435, 497, 479), (276, 459, 464, 284), (253, 451, 456, 279), (274, 255, 309, 330), (301, 419, 432, 280), (289, 376, 380, 292), (362, 494, 490, 374), (466, 468, 390, 378), (379, 389, 385, 381), (394, 396, 413, 409), (402, 404, 421, 417), (410, 412, 429, 425), (418, 420, 437, 433), (426, 428, 445, 441), (434, 436, 502, 498), (450, 452, 461, 457), (458, 460, 469, 465), (504, 616, 620, 512), (382, 384, 405, 401), (316, 398, 371, 312), (257, 367, 392, 260), (473, 495, 361, 251), (344, 391, 471, 343), (258, 263, 317, 315), (324, 430, 415, 323), (262, 267, 321, 318), (328, 446, 431, 327), (266, 271, 325, 322), (340, 470, 463, 332), (270, 275, 329, 326), (333, 462, 455, 311), (254, 278, 334, 310), (336, 438, 423, 359), (277, 287, 341, 335), (348, 386, 388, 347), (286, 291, 345, 342), (352, 406, 387, 351), (290, 295, 349, 346), (356, 422, 407, 355), (294, 299, 353, 350), (363, 373, 369, 365), (298, 303, 357, 354), (320, 414, 399, 319), (486, 503, 439, 339), (302, 283, 337, 358), (305, 375, 489, 482), (249, 259, 314, 307), (442, 444, 453, 449), (366, 368, 397, 393), (308, 454, 447, 331), (285, 467, 377, 288), (282, 478, 487, 338), (273, 443, 448, 252), (506, 562, 960, 953), (549, 639, 656, 552), (517, 651, 664, 520), (553, 659, 672, 556), (521, 667, 680, 524), (569, 626, 628, 560), (525, 683, 696, 528), (537, 691, 976, 956), (532, 715, 720, 540), (509, 707, 712, 535), (530, 511, 565, 586), (557, 675, 688, 536), (545, 632, 636, 548), (618, 975, 969, 630), (722, 724, 646, 634), (635, 645, 641, 637), (650, 652, 669, 665), (658, 660, 677, 673), (666, 668, 685, 681), (674, 676, 693, 689), (682, 684, 701, 697), (690, 692, 983, 977), (706, 708, 717, 713), (714, 716, 725, 721), (728, 736, 844, 840), (638, 640, 661, 657), (572, 654, 627, 568), (513, 623, 648, 516), (952, 972, 617, 507), (600, 647, 727, 599), (514, 519, 573, 571), (580, 686, 671, 579), (518, 523, 577, 574), (584, 702, 687, 583), (522, 527, 581, 578), (596, 726, 719, 588), (526, 531, 585, 582), (589, 718, 711, 567), (510, 534, 590, 566), (592, 694, 679, 615), (533, 543, 597, 591), (604, 642, 644, 603), (542, 547, 601, 598), (608, 662, 643, 607), (546, 551, 605, 602), (612, 678, 663, 611), (550, 555, 609, 606), (619, 629, 625, 621), (554, 559, 613, 610), (576, 670, 655, 575), (967, 980, 695, 595), (558, 539, 593, 614), (561, 631, 968, 961), (505, 515, 570, 563), (698, 700, 709, 705), (622, 624, 653, 649), (564, 710, 703, 587), (541, 723, 633, 544), (538, 959, 964, 594), (529, 699, 704, 508), (955, 729, 843, 973), (775, 776, 880, 861), (743, 744, 888, 873), (779, 780, 896, 881), (747, 748, 904, 889), (795, 784, 852, 850), (751, 752, 920, 905), (762, 818, 965, 958), (756, 764, 944, 937), (735, 757, 936, 929), (739, 740, 872, 845), (783, 760, 912, 897), (771, 772, 860, 856), (842, 854, 970, 974), (946, 858, 870, 948), (857, 863, 867, 871), (874, 891, 895, 876), (882, 899, 903, 884), (890, 907, 911, 892), (898, 915, 919, 900), (906, 923, 927, 908), (914, 978, 982, 916), (930, 939, 943, 932), (938, 947, 951, 940), (862, 883, 887, 864), (796, 792, 849, 878), (734, 790, 814, 758), (731, 785, 794, 737), (824, 821, 949, 869), (738, 793, 799, 741), (804, 801, 893, 910), (742, 798, 803, 745), (808, 805, 909, 926), (746, 802, 807, 749), (820, 812, 941, 950), (750, 806, 811, 753), (815, 789, 933, 942), (754, 810, 791, 733), (816, 837, 901, 918), (759, 813, 823, 765), (828, 825, 868, 866), (766, 822, 827, 769), (832, 829, 865, 886), (770, 826, 831, 773), (836, 833, 885, 902), (774, 830, 835, 777), (841, 847, 851, 855), (778, 834, 839, 781), (800, 797, 877, 894), (966, 817, 917, 981), (763, 957, 979, 913), (787, 962, 971, 853), (730, 954, 963, 786), (922, 931, 935, 924), (846, 875, 879, 848), (788, 809, 925, 934), (767, 768, 859, 945), (782, 838, 819, 761), (755, 732, 928, 921), (24, 25, 26, 27), (28, 29, 30, 31), (32, 33, 34, 35), (36, 37, 38, 39), (40, 41, 42, 43), (44, 45, 46, 47), (48, 49, 50, 51), (52, 53, 54, 55), (56, 57, 58, 59), (60, 61, 62, 63), (64, 65, 66, 67), (68, 69, 70, 71), (72, 73, 74, 75), (76, 77, 78, 79), (80, 81, 82, 83), (84, 85, 86, 87), (88, 89, 90, 91), (92, 93, 94, 95), (96, 97, 98, 99), (100, 101, 102, 103), (104, 105, 106, 107), (108, 109, 110, 111), (112, 113, 114, 115), (116, 117, 118, 119), (120, 121, 122, 123), (124, 125, 126, 127), (128, 129, 130, 131), (132, 133, 134, 135), (136, 137, 138, 139), (140, 141, 142, 143), (144, 145, 146, 147), (148, 149, 150, 151), (152, 153, 154, 155), (156, 157, 158, 159), (160, 161, 162, 163), (164, 165, 166, 167), (168, 169, 170, 171), (172, 173, 174, 175), (176, 177, 178, 179), (180, 181, 182, 183), (184, 185, 186, 187), (188, 189, 190, 191), (192, 193, 194, 195), (196, 197, 198, 199), (200, 201, 202, 203), (204, 205, 206, 207), (208, 209, 210, 211), (212, 213, 214, 215), (216, 217, 218, 219), (220, 221, 222, 223), (224, 225, 226, 227), (228, 229, 230, 231), (232, 233, 234, 235), (236, 237, 238, 239), (240, 241, 242, 243), (244, 245, 246, 247), (248, 249, 250, 251), (252, 253, 254, 255), (256, 257, 258, 259), (260, 261, 262, 263), (264, 265, 266, 267), (268, 269, 270, 271), (272, 273, 274, 275), (276, 277, 278, 279), (280, 281, 282, 283), (284, 285, 286, 287), (288, 289, 290, 291), (292, 293, 294, 295), (296, 297, 298, 299), (300, 301, 302, 303), (304, 305, 306, 307), (308, 309, 310, 311), (312, 313, 314, 315), (316, 317, 318, 319), (320, 321, 322, 323), (324, 325, 326, 327), (328, 329, 330, 331), (332, 333, 334, 335), (336, 337, 338, 339), (340, 341, 342, 343), (344, 345, 346, 347), (348, 349, 350, 351), (352, 353, 354, 355), (356, 357, 358, 359), (360, 361, 362, 363), (364, 365, 366, 367), (368, 369, 370, 371), (372, 373, 374, 375), (376, 377, 378, 379), (380, 381, 382, 383), (384, 385, 386, 387), (388, 389, 390, 391), (392, 393, 394, 395), (396, 397, 398, 399), (400, 401, 402, 403), (404, 405, 406, 407), (408, 409, 410, 411), (412, 413, 414, 415), (416, 417, 418, 419), (420, 421, 422, 423), (424, 425, 426, 427), (428, 429, 430, 431), (432, 433, 434, 435), (436, 437, 438, 439), (440, 441, 442, 443), (444, 445, 446, 447), (448, 449, 450, 451), (452, 453, 454, 455), (456, 457, 458, 459), (460, 461, 462, 463), (464, 465, 466, 467), (468, 469, 470, 471), (472, 473, 474, 475), (476, 477, 478, 479), (480, 481, 482, 483), (484, 485, 486, 487), (488, 489, 490, 491), (492, 493, 494, 495), (496, 497, 498, 499), (500, 501, 502, 503), (504, 505, 506, 507), (508, 509, 510, 511), (512, 513, 514, 515), (516, 517, 518, 519), (520, 521, 522, 523), (524, 525, 526, 527), (528, 529, 530, 531), (532, 533, 534, 535), (536, 537, 538, 539), (540, 541, 542, 543), (544, 545, 546, 547), (548, 549, 550, 551), (552, 553, 554, 555), (556, 557, 558, 559), (560, 561, 562, 563), (564, 565, 566, 567), (568, 569, 570, 571), (572, 573, 574, 575), (576, 577, 578, 579), (580, 581, 582, 583), (584, 585, 586, 587), (588, 589, 590, 591), (592, 593, 594, 595), (596, 597, 598, 599), (600, 601, 602, 603), (604, 605, 606, 607), (608, 609, 610, 611), (612, 613, 614, 615), (616, 617, 618, 619), (620, 621, 622, 623), (624, 625, 626, 627), (628, 629, 630, 631), (632, 633, 634, 635), (636, 637, 638, 639), (640, 641, 642, 643), (644, 645, 646, 647), (648, 649, 650, 651), (652, 653, 654, 655), (656, 657, 658, 659), (660, 661, 662, 663), (664, 665, 666, 667), (668, 669, 670, 671), (672, 673, 674, 675), (676, 677, 678, 679), (680, 681, 682, 683), (684, 685, 686, 687), (688, 689, 690, 691), (692, 693, 694, 695), (696, 697, 698, 699), (700, 701, 702, 703), (704, 705, 706, 707), (708, 709, 710, 711), (712, 713, 714, 715), (716, 717, 718, 719), (720, 721, 722, 723), (724, 725, 726, 727), (728, 729, 730, 731), (732, 733, 734, 735), (736, 737, 738, 739), (740, 741, 742, 743), (744, 745, 746, 747), (748, 749, 750, 751), (752, 753, 754, 755), (756, 757, 758, 759), (760, 761, 762, 763), (764, 765, 766, 767), (768, 769, 770, 771), (772, 773, 774, 775), (776, 777, 778, 779), (780, 781, 782, 783), (784, 785, 786, 787), (788, 789, 790, 791), (792, 793, 794, 795), (796, 797, 798, 799), (800, 801, 802, 803), (804, 805, 806, 807), (808, 809, 810, 811), (812, 813, 814, 815), (816, 817, 818, 819), (820, 821, 822, 823), (824, 825, 826, 827), (828, 829, 830, 831), (832, 833, 834, 835), (836, 837, 838, 839), (840, 841, 842, 843), (844, 845, 846, 847), (848, 849, 850, 851), (852, 853, 854, 855), (856, 857, 858, 859), (860, 861, 862, 863), (864, 865, 866, 867), (868, 869, 870, 871), (872, 873, 874, 875), (876, 877, 878, 879), (880, 881, 882, 883), (884, 885, 886, 887), (888, 889, 890, 891), (892, 893, 894, 895), (896, 897, 898, 899), (900, 901, 902, 903), (904, 905, 906, 907), (908, 909, 910, 911), (912, 913, 914, 915), (916, 917, 918, 919), (920, 921, 922, 923), (924, 925, 926, 927), (928, 929, 930, 931), (932, 933, 934, 935), (936, 937, 938, 939), (940, 941, 942, 943), (944, 945, 946, 947), (948, 949, 950, 951), (952, 953, 954, 955), (956, 957, 958, 959), (960, 961, 962, 963), (964, 965, 966, 967), (968, 969, 970, 971), (972, 973, 974, 975), (976, 977, 978, 979), (980, 981, 982, 983), (88, 92, 95, 89), (80, 91, 90, 81), (27, 33, 32, 24), (34, 37, 36, 35), (38, 41, 40, 39), (42, 45, 44, 43), (46, 49, 48, 47), (50, 29, 28, 51), (55, 61, 60, 52), (62, 65, 64, 63), (66, 69, 68, 67), (70, 73, 72, 71), (74, 77, 76, 75), (78, 57, 56, 79), (30, 54, 53, 31), (93, 96, 99, 94), (97, 100, 103, 98), (101, 104, 107, 102), (105, 84, 87, 106), (108, 116, 119, 109), (117, 120, 123, 118), (121, 124, 127, 122), (125, 128, 131, 126), (129, 132, 135, 130), (133, 112, 115, 134), (85, 111, 110, 86), (33, 90, 89, 34), (81, 27, 26, 82), (69, 127, 126, 70), (122, 66, 65, 123), (37, 95, 94, 38), (73, 131, 130, 74), (41, 99, 98, 42), (77, 135, 134, 78), (45, 103, 102, 46), (57, 115, 114, 58), (49, 107, 106, 50), (29, 87, 86, 30), (54, 110, 109, 55), (61, 119, 118, 62), (136, 140, 143, 137), (142, 144, 147, 143), (151, 147, 146, 148), (150, 138, 137, 151), (152, 156, 159, 153), (158, 160, 163, 159), (167, 163, 162, 164), (166, 154, 153, 167), (141, 168, 171, 142), (170, 172, 175, 171), (144, 175, 174, 145), (157, 176, 179, 158), (178, 180, 183, 179), (160, 183, 182, 161), (169, 184, 187, 170), (186, 188, 191, 187), (172, 191, 190, 173), (177, 192, 195, 178), (194, 196, 199, 195), (180, 199, 198, 181), (185, 200, 203, 186), (202, 204, 207, 203), (188, 207, 206, 189), (193, 208, 211, 194), (210, 212, 215, 211), (196, 215, 214, 197), (201, 216, 219, 202), (218, 220, 223, 219), (204, 223, 222, 205), (217, 224, 227, 218), (226, 228, 231, 227), (220, 231, 230, 221), (225, 232, 235, 226), (234, 236, 239, 235), (228, 239, 238, 229), (233, 240, 243, 234), (242, 244, 247, 243), (236, 247, 246, 237), (241, 155, 154, 242), (244, 166, 165, 245), (84, 230, 229, 85), (237, 108, 111, 238), (52, 233, 232, 53), (224, 28, 31, 225), (35, 141, 140, 32), (139, 25, 24, 136), (112, 214, 213, 113), (208, 56, 59, 209), (39, 169, 168, 36), (92, 174, 173, 93), (189, 97, 96, 190), (43, 185, 184, 40), (205, 101, 100, 206), (47, 201, 200, 44), (221, 105, 104, 222), (51, 217, 216, 48), (245, 117, 116, 246), (63, 241, 240, 60), (164, 121, 120, 165), (67, 152, 155, 64), (161, 125, 124, 162), (71, 157, 156, 68), (181, 129, 128, 182), (75, 177, 176, 72), (197, 133, 132, 198), (79, 193, 192, 76), (91, 146, 145, 88), (83, 149, 148, 80), (25, 472, 475, 26), (58, 477, 476, 59), (82, 480, 483, 83), (113, 485, 484, 114), (149, 488, 491, 150), (138, 493, 492, 139), (209, 496, 499, 210), (212, 501, 500, 213), (498, 502, 501, 499), (490, 494, 493, 491), (485, 500, 503, 486), (482, 489, 488, 483), (487, 478, 477, 484), (479, 497, 496, 476), (474, 481, 480, 475), (472, 492, 495, 473), (315, 317, 316, 312), (307, 314, 313, 304), (248, 256, 259, 249), (257, 260, 263, 258), (261, 264, 267, 262), (265, 268, 271, 266), (269, 272, 275, 270), (273, 252, 255, 274), (276, 284, 287, 277), (285, 288, 291, 286), (289, 292, 295, 290), (293, 296, 299, 294), (297, 300, 303, 298), (301, 280, 283, 302), (253, 279, 278, 254), (318, 321, 320, 319), (322, 325, 324, 323), (326, 329, 328, 327), (330, 309, 308, 331), (335, 341, 340, 332), (342, 345, 344, 343), (346, 349, 348, 347), (350, 353, 352, 351), (354, 357, 356, 355), (358, 337, 336, 359), (310, 334, 333, 311), (258, 315, 314, 259), (306, 250, 249, 307), (294, 350, 349, 295), (345, 291, 290, 346), (262, 318, 317, 263), (298, 354, 353, 299), (266, 322, 321, 267), (302, 358, 357, 303), (270, 326, 325, 271), (282, 338, 337, 283), (274, 330, 329, 275), (254, 310, 309, 255), (277, 335, 334, 278), (286, 342, 341, 287), (363, 365, 364, 360), (365, 369, 368, 366), (372, 370, 369, 373), (373, 363, 362, 374), (379, 381, 380, 376), (381, 385, 384, 382), (388, 386, 385, 389), (389, 379, 378, 390), (366, 393, 392, 367), (393, 397, 396, 394), (371, 398, 397, 368), (382, 401, 400, 383), (401, 405, 404, 402), (387, 406, 405, 384), (394, 409, 408, 395), (409, 413, 412, 410), (399, 414, 413, 396), (402, 417, 416, 403), (417, 421, 420, 418), (407, 422, 421, 404), (410, 425, 424, 411), (425, 429, 428, 426), (415, 430, 429, 412), (418, 433, 432, 419), (433, 437, 436, 434), (423, 438, 437, 420), (426, 441, 440, 427), (441, 445, 444, 442), (431, 446, 445, 428), (442, 449, 448, 443), (449, 453, 452, 450), (447, 454, 453, 444), (450, 457, 456, 451), (457, 461, 460, 458), (455, 462, 461, 452), (458, 465, 464, 459), (465, 469, 468, 466), (463, 470, 469, 460), (466, 378, 377, 467), (471, 391, 390, 468), (311, 455, 454, 308), (462, 333, 332, 463), (279, 456, 459, 276), (451, 253, 252, 448), (256, 364, 367, 257), (360, 248, 251, 361), (339, 439, 438, 336), (435, 281, 280, 432), (260, 392, 395, 261), (319, 399, 398, 316), (414, 320, 323, 415), (264, 408, 411, 265), (430, 324, 327, 431), (268, 424, 427, 269), (446, 328, 331, 447), (272, 440, 443, 273), (470, 340, 343, 471), (284, 464, 467, 285), (391, 344, 347, 388), (288, 377, 376, 289), (386, 348, 351, 387), (292, 380, 383, 293), (406, 352, 355, 407), (296, 400, 403, 297), (422, 356, 359, 423), (300, 416, 419, 301), (312, 371, 370, 313), (304, 372, 375, 305), (250, 474, 473, 251), (281, 479, 478, 282), (305, 482, 481, 306), (338, 487, 486, 339), (374, 490, 489, 375), (361, 495, 494, 362), (434, 498, 497, 435), (439, 503, 502, 436), (571, 573, 572, 568), (563, 570, 569, 560), (504, 512, 515, 505), (513, 516, 519, 514), (517, 520, 523, 518), (521, 524, 527, 522), (525, 528, 531, 526), (529, 508, 511, 530), (532, 540, 543, 533), (541, 544, 547, 542), (545, 548, 551, 546), (549, 552, 555, 550), (553, 556, 559, 554), (557, 536, 539, 558), (509, 535, 534, 510), (574, 577, 576, 575), (578, 581, 580, 579), (582, 585, 584, 583), (586, 565, 564, 587), (591, 597, 596, 588), (598, 601, 600, 599), (602, 605, 604, 603), (606, 609, 608, 607), (610, 613, 612, 611), (614, 593, 592, 615), (566, 590, 589, 567), (514, 571, 570, 515), (562, 506, 505, 563), (550, 606, 605, 551), (601, 547, 546, 602), (518, 574, 573, 519), (554, 610, 609, 555), (522, 578, 577, 523), (558, 614, 613, 559), (526, 582, 581, 527), (538, 594, 593, 539), (530, 586, 585, 531), (510, 566, 565, 511), (533, 591, 590, 534), (542, 598, 597, 543), (619, 621, 620, 616), (621, 625, 624, 622), (628, 626, 625, 629), (629, 619, 618, 630), (635, 637, 636, 632), (637, 641, 640, 638), (644, 642, 641, 645), (645, 635, 634, 646), (622, 649, 648, 623), (649, 653, 652, 650), (627, 654, 653, 624), (638, 657, 656, 639), (657, 661, 660, 658), (643, 662, 661, 640), (650, 665, 664, 651), (665, 669, 668, 666), (655, 670, 669, 652), (658, 673, 672, 659), (673, 677, 676, 674), (663, 678, 677, 660), (666, 681, 680, 667), (681, 685, 684, 682), (671, 686, 685, 668), (674, 689, 688, 675), (689, 693, 692, 690), (679, 694, 693, 676), (682, 697, 696, 683), (697, 701, 700, 698), (687, 702, 701, 684), (698, 705, 704, 699), (705, 709, 708, 706), (703, 710, 709, 700), (706, 713, 712, 707), (713, 717, 716, 714), (711, 718, 717, 708), (714, 721, 720, 715), (721, 725, 724, 722), (719, 726, 725, 716), (722, 634, 633, 723), (727, 647, 646, 724), (567, 711, 710, 564), (718, 589, 588, 719), (535, 712, 715, 532), (707, 509, 508, 704), (512, 620, 623, 513), (616, 504, 507, 617), (595, 695, 694, 592), (691, 537, 536, 688), (516, 648, 651, 517), (575, 655, 654, 572), (670, 576, 579, 671), (520, 664, 667, 521), (686, 580, 583, 687), (524, 680, 683, 525), (702, 584, 587, 703), (528, 696, 699, 529), (726, 596, 599, 727), (540, 720, 723, 541), (647, 600, 603, 644), (544, 633, 632, 545), (642, 604, 607, 643), (548, 636, 639, 549), (662, 608, 611, 663), (552, 656, 659, 553), (678, 612, 615, 679), (556, 672, 675, 557), (568, 627, 626, 569), (560, 628, 631, 561), (506, 953, 952, 507), (537, 956, 959, 538), (561, 961, 960, 562), (594, 964, 967, 595), (630, 969, 968, 631), (617, 972, 975, 618), (690, 977, 976, 691), (695, 980, 983, 692), (977, 983, 982, 978), (969, 975, 974, 970), (966, 981, 980, 967), (961, 968, 971, 962), (964, 959, 958, 965), (956, 976, 979, 957), (953, 960, 963, 954), (955, 973, 972, 952), (792, 796, 799, 793), (784, 795, 794, 785), (731, 737, 736, 728), (738, 741, 740, 739), (742, 745, 744, 743), (746, 749, 748, 747), (750, 753, 752, 751), (754, 733, 732, 755), (759, 765, 764, 756), (766, 769, 768, 767), (770, 773, 772, 771), (774, 777, 776, 775), (778, 781, 780, 779), (782, 761, 760, 783), (734, 758, 757, 735), (797, 800, 803, 798), (801, 804, 807, 802), (805, 808, 811, 806), (809, 788, 791, 810), (812, 820, 823, 813), (821, 824, 827, 822), (825, 828, 831, 826), (829, 832, 835, 830), (833, 836, 839, 834), (837, 816, 819, 838), (789, 815, 814, 790), (737, 794, 793, 738), (785, 731, 730, 786), (773, 831, 830, 774), (826, 770, 769, 827), (741, 799, 798, 742), (777, 835, 834, 778), (745, 803, 802, 746), (781, 839, 838, 782), (749, 807, 806, 750), (761, 819, 818, 762), (753, 811, 810, 754), (733, 791, 790, 734), (758, 814, 813, 759), (765, 823, 822, 766), (840, 844, 847, 841), (846, 848, 851, 847), (855, 851, 850, 852), (854, 842, 841, 855), (856, 860, 863, 857), (862, 864, 867, 863), (871, 867, 866, 868), (870, 858, 857, 871), (845, 872, 875, 846), (874, 876, 879, 875), (848, 879, 878, 849), (861, 880, 883, 862), (882, 884, 887, 883), (864, 887, 886, 865), (873, 888, 891, 874), (890, 892, 895, 891), (876, 895, 894, 877), (881, 896, 899, 882), (898, 900, 903, 899), (884, 903, 902, 885), (889, 904, 907, 890), (906, 908, 911, 907), (892, 911, 910, 893), (897, 912, 915, 898), (914, 916, 919, 915), (900, 919, 918, 901), (905, 920, 923, 906), (922, 924, 927, 923), (908, 927, 926, 909), (921, 928, 931, 922), (930, 932, 935, 931), (924, 935, 934, 925), (929, 936, 939, 930), (938, 940, 943, 939), (932, 943, 942, 933), (937, 944, 947, 938), (946, 948, 951, 947), (940, 951, 950, 941), (945, 859, 858, 946), (948, 870, 869, 949), (788, 934, 933, 789), (941, 812, 815, 942), (756, 937, 936, 757), (928, 732, 735, 929), (739, 845, 844, 736), (843, 729, 728, 840), (816, 918, 917, 817), (912, 760, 763, 913), (743, 873, 872, 740), (796, 878, 877, 797), (893, 801, 800, 894), (747, 889, 888, 744), (909, 805, 804, 910), (751, 905, 904, 748), (925, 809, 808, 926), (755, 921, 920, 752), (949, 821, 820, 950), (767, 945, 944, 764), (868, 825, 824, 869), (771, 856, 859, 768), (865, 829, 828, 866), (775, 861, 860, 772), (885, 833, 832, 886), (779, 881, 880, 776), (901, 837, 836, 902), (783, 897, 896, 780), (795, 850, 849, 792), (787, 853, 852, 784), (729, 955, 954, 730), (762, 958, 957, 763), (786, 963, 962, 787), (817, 966, 965, 818), (853, 971, 970, 854), (842, 974, 973, 843), (913, 979, 978, 914), (916, 982, 981, 917), (24, 32, 140, 136)])
me_cube.polygons.foreach_set('use_smooth', [True] * 986)
me_cube.materials.append(mat_material)
me_cube.use_remesh_preserve_volume = False
me_cube.use_remesh_preserve_attributes = False
me_cube.use_mirror_vertex_groups = False
me_cube.update()

# ---- objects
ob_cube = bpy.data.objects.new('Cube', me_cube)

# ---- transforms, parenting, visibility, modifiers, constraints
ob_cube.location = (0.0, 0.0, 0.0)
ob_cube.lock_rotations_4d = False
ob_cube.empty_display_type = 'ARROWS'
ob_cube.lineart.crease_threshold = 0.0
_m = ob_cube.modifiers.new('Auto Smooth', 'NODES')
_m.node_group = ng_auto_smooth
_gi = [s.identifier for s in ng_auto_smooth.interface.items_tree if s.item_type == 'SOCKET' and s.in_out == 'INPUT']
_m[_gi[1]] = 0.6109  # Angle

# ---- collection membership
col_collection_1.objects.link(ob_cube)

# ---- scene / render settings (as saved in the file)
scene.frame_start = 1; scene.frame_end = 250; scene.frame_set(1)
scene.render.engine = 'BLENDER_EEVEE_NEXT'
scene.render.resolution_percentage = 50
scene.render.dither_intensity = 0.0
scene.cycles.use_denoising = False
scene.cycles.samples = 128
scene.cycles.sampling_pattern = 'TABULATED_SOBOL'
scene.cycles.use_adaptive_sampling = False
scene.cycles.use_light_tree = False
scene.cycles.blur_glossy = 0.0
scene.cycles.sample_clamp_indirect = 0.0
scene.view_settings.view_transform = 'Standard'
scene.unit_settings.scale_length = 0.01
bpy.context.view_layer.update()

# ---- added for rendering (the .blend has no active camera and no usable light): camera, sun
cam_auto = bpy.data.cameras.new('AutoCamera')
cam_auto.lens = 50.0
cam_auto.sensor_width = 36.0
cam_auto.clip_end = 1981.61
ob_auto_camera = bpy.data.objects.new('AutoCamera', cam_auto)
scene.collection.objects.link(ob_auto_camera)
ob_auto_camera.location = (112.912, -135.495, 107.83)
ob_auto_camera.rotation_euler = (1.09748, -7.21219e-08, 0.694738)
scene.camera = ob_auto_camera
light_auto_sun = bpy.data.lights.new('AutoSun', 'SUN')
light_auto_sun.energy = 3.0
light_auto_sun.angle = 0.0523599
ob_auto_sun = bpy.data.objects.new('AutoSun', light_auto_sun)
scene.collection.objects.link(ob_auto_sun)
ob_auto_sun.rotation_euler = (0.872665, 0.174533, 0.523599)
bpy.context.view_layer.update()
